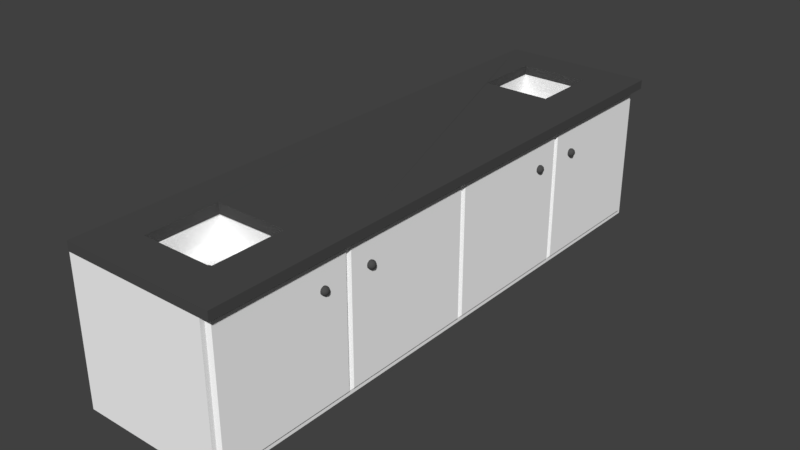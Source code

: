 # Source: Cupboads_Sides_W_Sinks.2.blend  (saved by Blender 2.79.0; exported with 4.5.12 LTS)
import bpy
from mathutils import Matrix  # noqa: F401  (used for matrix-valued properties, if any)

bpy.ops.wm.read_factory_settings(use_empty=True)
scene = bpy.context.scene
scene.name = 'Scene'

# ---- collections
col_collection_1 = bpy.data.collections.new('Collection 1'); scene.collection.children.link(col_collection_1)

# ---- materials (node trees are filled in below, after node groups)
mat_black = bpy.data.materials.new('black')
mat_black.alpha_threshold = 0.0
mat_black.use_transparent_shadow = False
mat_black.diffuse_color = (0.07324, 0.07324, 0.07324, 1.0)
mat_black.roughness = 0.5
mat_black.line_color = (0.0, 0.0, 0.0, 1.0)
mat_white = bpy.data.materials.new('white')
mat_white.alpha_threshold = 0.0
mat_white.use_transparent_shadow = False
mat_white.diffuse_color = (1.0, 1.0, 1.0, 1.0)
mat_white.roughness = 0.5
mat_white.line_color = (0.0, 0.0, 0.0, 1.0)

# ---- material node trees

# ---- world
world_world = bpy.data.worlds.new('World'); scene.world = world_world
world_world.color = (0.05088, 0.05088, 0.05088)
world_world.use_sun_shadow = False
world_world.sun_shadow_jitter_overblur = 0.0
world_world.cycles.sampling_method = 'MANUAL'

# ---- meshes
me_icosphere_003 = bpy.data.meshes.new('Icosphere.003')
me_icosphere_003.from_pydata([(0.0, 0.0, -1.0), (0.7236, -0.5257, -0.4472), (-0.2764, -0.8506, -0.4472), (-0.8944, 0.0, -0.4472), (-0.2764, 0.8506, -0.4472), (0.7236, 0.5257, -0.4472), (0.2764, -0.8506, 0.4472), (-0.7236, -0.5257, 0.4472), (-0.7236, 0.5257, 0.4472), (0.2764, 0.8506, 0.4472), (0.8944, 0.0, 0.4472), (0.0, 0.0, 1.0), (-0.1625, -0.5, -0.8507), (0.4253, -0.309, -0.8507), (0.2629, -0.809, -0.5257), (0.8506, 0.0, -0.5257), (0.4253, 0.309, -0.8507), (-0.5257, 0.0, -0.8507), (-0.6882, -0.5, -0.5257), (-0.1625, 0.5, -0.8507), (-0.6882, 0.5, -0.5257), (0.2629, 0.809, -0.5257), (0.9511, -0.309, 0.0), (0.9511, 0.309, 0.0), (0.0, -1.0, 0.0), (0.5878, -0.809, 0.0), (-0.9511, -0.309, 0.0), (-0.5878, -0.809, 0.0), (-0.5878, 0.809, 0.0), (-0.9511, 0.309, 0.0), (0.5878, 0.809, 0.0), (0.0, 1.0, 0.0), (0.6882, -0.5, 0.5257), (-0.2629, -0.809, 0.5257), (-0.8506, 0.0, 0.5257), (-0.2629, 0.809, 0.5257), (0.6882, 0.5, 0.5257), (0.1625, -0.5, 0.8507), (0.5257, 0.0, 0.8507), (-0.4253, -0.309, 0.8507), (-0.4253, 0.309, 0.8507), (0.1625, 0.5, 0.8507)], [], [(0, 13, 12), (1, 13, 15), (0, 12, 17), (0, 17, 19), (0, 19, 16), (1, 15, 22), (2, 14, 24), (3, 18, 26), (4, 20, 28), (5, 21, 30), (1, 22, 25), (2, 24, 27), (3, 26, 29), (4, 28, 31), (5, 30, 23), (6, 32, 37), (7, 33, 39), (8, 34, 40), (9, 35, 41), (10, 36, 38), (38, 41, 11), (38, 36, 41), (36, 9, 41), (41, 40, 11), (41, 35, 40), (35, 8, 40), (40, 39, 11), (40, 34, 39), (34, 7, 39), (39, 37, 11), (39, 33, 37), (33, 6, 37), (37, 38, 11), (37, 32, 38), (32, 10, 38), (23, 36, 10), (23, 30, 36), (30, 9, 36), (31, 35, 9), (31, 28, 35), (28, 8, 35), (29, 34, 8), (29, 26, 34), (26, 7, 34), (27, 33, 7), (27, 24, 33), (24, 6, 33), (25, 32, 6), (25, 22, 32), (22, 10, 32), (30, 31, 9), (30, 21, 31), (21, 4, 31), (28, 29, 8), (28, 20, 29), (20, 3, 29), (26, 27, 7), (26, 18, 27), (18, 2, 27), (24, 25, 6), (24, 14, 25), (14, 1, 25), (22, 23, 10), (22, 15, 23), (15, 5, 23), (16, 21, 5), (16, 19, 21), (19, 4, 21), (19, 20, 4), (19, 17, 20), (17, 3, 20), (17, 18, 3), (17, 12, 18), (12, 2, 18), (15, 16, 5), (15, 13, 16), (13, 0, 16), (12, 14, 2), (12, 13, 14), (13, 1, 14)])
me_icosphere_003.polygons.foreach_set('use_smooth', [True] * 80)
me_icosphere_003.materials.append(mat_black)
me_icosphere_003.use_remesh_preserve_volume = False
me_icosphere_003.use_remesh_preserve_attributes = False
me_icosphere_003.use_mirror_vertex_groups = False
me_icosphere_003.update()
me_icosphere_002 = bpy.data.meshes.new('Icosphere.002')
me_icosphere_002.from_pydata([(0.0, 0.0, -1.0), (0.7236, -0.5257, -0.4472), (-0.2764, -0.8506, -0.4472), (-0.8944, 0.0, -0.4472), (-0.2764, 0.8506, -0.4472), (0.7236, 0.5257, -0.4472), (0.2764, -0.8506, 0.4472), (-0.7236, -0.5257, 0.4472), (-0.7236, 0.5257, 0.4472), (0.2764, 0.8506, 0.4472), (0.8944, 0.0, 0.4472), (0.0, 0.0, 1.0), (-0.1625, -0.5, -0.8507), (0.4253, -0.309, -0.8507), (0.2629, -0.809, -0.5257), (0.8506, 0.0, -0.5257), (0.4253, 0.309, -0.8507), (-0.5257, 0.0, -0.8507), (-0.6882, -0.5, -0.5257), (-0.1625, 0.5, -0.8507), (-0.6882, 0.5, -0.5257), (0.2629, 0.809, -0.5257), (0.9511, -0.309, 0.0), (0.9511, 0.309, 0.0), (0.0, -1.0, 0.0), (0.5878, -0.809, 0.0), (-0.9511, -0.309, 0.0), (-0.5878, -0.809, 0.0), (-0.5878, 0.809, 0.0), (-0.9511, 0.309, 0.0), (0.5878, 0.809, 0.0), (0.0, 1.0, 0.0), (0.6882, -0.5, 0.5257), (-0.2629, -0.809, 0.5257), (-0.8506, 0.0, 0.5257), (-0.2629, 0.809, 0.5257), (0.6882, 0.5, 0.5257), (0.1625, -0.5, 0.8507), (0.5257, 0.0, 0.8507), (-0.4253, -0.309, 0.8507), (-0.4253, 0.309, 0.8507), (0.1625, 0.5, 0.8507)], [], [(0, 13, 12), (1, 13, 15), (0, 12, 17), (0, 17, 19), (0, 19, 16), (1, 15, 22), (2, 14, 24), (3, 18, 26), (4, 20, 28), (5, 21, 30), (1, 22, 25), (2, 24, 27), (3, 26, 29), (4, 28, 31), (5, 30, 23), (6, 32, 37), (7, 33, 39), (8, 34, 40), (9, 35, 41), (10, 36, 38), (38, 41, 11), (38, 36, 41), (36, 9, 41), (41, 40, 11), (41, 35, 40), (35, 8, 40), (40, 39, 11), (40, 34, 39), (34, 7, 39), (39, 37, 11), (39, 33, 37), (33, 6, 37), (37, 38, 11), (37, 32, 38), (32, 10, 38), (23, 36, 10), (23, 30, 36), (30, 9, 36), (31, 35, 9), (31, 28, 35), (28, 8, 35), (29, 34, 8), (29, 26, 34), (26, 7, 34), (27, 33, 7), (27, 24, 33), (24, 6, 33), (25, 32, 6), (25, 22, 32), (22, 10, 32), (30, 31, 9), (30, 21, 31), (21, 4, 31), (28, 29, 8), (28, 20, 29), (20, 3, 29), (26, 27, 7), (26, 18, 27), (18, 2, 27), (24, 25, 6), (24, 14, 25), (14, 1, 25), (22, 23, 10), (22, 15, 23), (15, 5, 23), (16, 21, 5), (16, 19, 21), (19, 4, 21), (19, 20, 4), (19, 17, 20), (17, 3, 20), (17, 18, 3), (17, 12, 18), (12, 2, 18), (15, 16, 5), (15, 13, 16), (13, 0, 16), (12, 14, 2), (12, 13, 14), (13, 1, 14)])
me_icosphere_002.polygons.foreach_set('use_smooth', [True] * 80)
me_icosphere_002.materials.append(mat_black)
me_icosphere_002.use_remesh_preserve_volume = False
me_icosphere_002.use_remesh_preserve_attributes = False
me_icosphere_002.use_mirror_vertex_groups = False
me_icosphere_002.update()
me_icosphere_001 = bpy.data.meshes.new('Icosphere.001')
me_icosphere_001.from_pydata([(0.0, 0.0, -1.0), (0.7236, -0.5257, -0.4472), (-0.2764, -0.8506, -0.4472), (-0.8944, 0.0, -0.4472), (-0.2764, 0.8506, -0.4472), (0.7236, 0.5257, -0.4472), (0.2764, -0.8506, 0.4472), (-0.7236, -0.5257, 0.4472), (-0.7236, 0.5257, 0.4472), (0.2764, 0.8506, 0.4472), (0.8944, 0.0, 0.4472), (0.0, 0.0, 1.0), (-0.1625, -0.5, -0.8507), (0.4253, -0.309, -0.8507), (0.2629, -0.809, -0.5257), (0.8506, 0.0, -0.5257), (0.4253, 0.309, -0.8507), (-0.5257, 0.0, -0.8507), (-0.6882, -0.5, -0.5257), (-0.1625, 0.5, -0.8507), (-0.6882, 0.5, -0.5257), (0.2629, 0.809, -0.5257), (0.9511, -0.309, 0.0), (0.9511, 0.309, 0.0), (0.0, -1.0, 0.0), (0.5878, -0.809, 0.0), (-0.9511, -0.309, 0.0), (-0.5878, -0.809, 0.0), (-0.5878, 0.809, 0.0), (-0.9511, 0.309, 0.0), (0.5878, 0.809, 0.0), (0.0, 1.0, 0.0), (0.6882, -0.5, 0.5257), (-0.2629, -0.809, 0.5257), (-0.8506, 0.0, 0.5257), (-0.2629, 0.809, 0.5257), (0.6882, 0.5, 0.5257), (0.1625, -0.5, 0.8507), (0.5257, 0.0, 0.8507), (-0.4253, -0.309, 0.8507), (-0.4253, 0.309, 0.8507), (0.1625, 0.5, 0.8507)], [], [(0, 13, 12), (1, 13, 15), (0, 12, 17), (0, 17, 19), (0, 19, 16), (1, 15, 22), (2, 14, 24), (3, 18, 26), (4, 20, 28), (5, 21, 30), (1, 22, 25), (2, 24, 27), (3, 26, 29), (4, 28, 31), (5, 30, 23), (6, 32, 37), (7, 33, 39), (8, 34, 40), (9, 35, 41), (10, 36, 38), (38, 41, 11), (38, 36, 41), (36, 9, 41), (41, 40, 11), (41, 35, 40), (35, 8, 40), (40, 39, 11), (40, 34, 39), (34, 7, 39), (39, 37, 11), (39, 33, 37), (33, 6, 37), (37, 38, 11), (37, 32, 38), (32, 10, 38), (23, 36, 10), (23, 30, 36), (30, 9, 36), (31, 35, 9), (31, 28, 35), (28, 8, 35), (29, 34, 8), (29, 26, 34), (26, 7, 34), (27, 33, 7), (27, 24, 33), (24, 6, 33), (25, 32, 6), (25, 22, 32), (22, 10, 32), (30, 31, 9), (30, 21, 31), (21, 4, 31), (28, 29, 8), (28, 20, 29), (20, 3, 29), (26, 27, 7), (26, 18, 27), (18, 2, 27), (24, 25, 6), (24, 14, 25), (14, 1, 25), (22, 23, 10), (22, 15, 23), (15, 5, 23), (16, 21, 5), (16, 19, 21), (19, 4, 21), (19, 20, 4), (19, 17, 20), (17, 3, 20), (17, 18, 3), (17, 12, 18), (12, 2, 18), (15, 16, 5), (15, 13, 16), (13, 0, 16), (12, 14, 2), (12, 13, 14), (13, 1, 14)])
me_icosphere_001.polygons.foreach_set('use_smooth', [True] * 80)
me_icosphere_001.materials.append(mat_black)
me_icosphere_001.use_remesh_preserve_volume = False
me_icosphere_001.use_remesh_preserve_attributes = False
me_icosphere_001.use_mirror_vertex_groups = False
me_icosphere_001.update()
me_icosphere = bpy.data.meshes.new('Icosphere')
me_icosphere.from_pydata([(0.0, 0.0, -1.0), (0.7236, -0.5257, -0.4472), (-0.2764, -0.8506, -0.4472), (-0.8944, 0.0, -0.4472), (-0.2764, 0.8506, -0.4472), (0.7236, 0.5257, -0.4472), (0.2764, -0.8506, 0.4472), (-0.7236, -0.5257, 0.4472), (-0.7236, 0.5257, 0.4472), (0.2764, 0.8506, 0.4472), (0.8944, 0.0, 0.4472), (0.0, 0.0, 1.0), (-0.1625, -0.5, -0.8507), (0.4253, -0.309, -0.8507), (0.2629, -0.809, -0.5257), (0.8506, 0.0, -0.5257), (0.4253, 0.309, -0.8507), (-0.5257, 0.0, -0.8507), (-0.6882, -0.5, -0.5257), (-0.1625, 0.5, -0.8507), (-0.6882, 0.5, -0.5257), (0.2629, 0.809, -0.5257), (0.9511, -0.309, 0.0), (0.9511, 0.309, 0.0), (0.0, -1.0, 0.0), (0.5878, -0.809, 0.0), (-0.9511, -0.309, 0.0), (-0.5878, -0.809, 0.0), (-0.5878, 0.809, 0.0), (-0.9511, 0.309, 0.0), (0.5878, 0.809, 0.0), (0.0, 1.0, 0.0), (0.6882, -0.5, 0.5257), (-0.2629, -0.809, 0.5257), (-0.8506, 0.0, 0.5257), (-0.2629, 0.809, 0.5257), (0.6882, 0.5, 0.5257), (0.1625, -0.5, 0.8507), (0.5257, 0.0, 0.8507), (-0.4253, -0.309, 0.8507), (-0.4253, 0.309, 0.8507), (0.1625, 0.5, 0.8507)], [], [(0, 13, 12), (1, 13, 15), (0, 12, 17), (0, 17, 19), (0, 19, 16), (1, 15, 22), (2, 14, 24), (3, 18, 26), (4, 20, 28), (5, 21, 30), (1, 22, 25), (2, 24, 27), (3, 26, 29), (4, 28, 31), (5, 30, 23), (6, 32, 37), (7, 33, 39), (8, 34, 40), (9, 35, 41), (10, 36, 38), (38, 41, 11), (38, 36, 41), (36, 9, 41), (41, 40, 11), (41, 35, 40), (35, 8, 40), (40, 39, 11), (40, 34, 39), (34, 7, 39), (39, 37, 11), (39, 33, 37), (33, 6, 37), (37, 38, 11), (37, 32, 38), (32, 10, 38), (23, 36, 10), (23, 30, 36), (30, 9, 36), (31, 35, 9), (31, 28, 35), (28, 8, 35), (29, 34, 8), (29, 26, 34), (26, 7, 34), (27, 33, 7), (27, 24, 33), (24, 6, 33), (25, 32, 6), (25, 22, 32), (22, 10, 32), (30, 31, 9), (30, 21, 31), (21, 4, 31), (28, 29, 8), (28, 20, 29), (20, 3, 29), (26, 27, 7), (26, 18, 27), (18, 2, 27), (24, 25, 6), (24, 14, 25), (14, 1, 25), (22, 23, 10), (22, 15, 23), (15, 5, 23), (16, 21, 5), (16, 19, 21), (19, 4, 21), (19, 20, 4), (19, 17, 20), (17, 3, 20), (17, 18, 3), (17, 12, 18), (12, 2, 18), (15, 16, 5), (15, 13, 16), (13, 0, 16), (12, 14, 2), (12, 13, 14), (13, 1, 14)])
me_icosphere.polygons.foreach_set('use_smooth', [True] * 80)
me_icosphere.materials.append(mat_black)
me_icosphere.use_remesh_preserve_volume = False
me_icosphere.use_remesh_preserve_attributes = False
me_icosphere.use_mirror_vertex_groups = False
me_icosphere.update()
me_cube = bpy.data.meshes.new('Cube')
me_cube.from_pydata([(0.558, -3.444, 0.7256), (0.4725, -3.358, 0.5976), (0.5174, -3.403, 0.6276), (0.5475, -3.433, 0.6726), (-0.4611, -3.444, 0.7256), (-0.3796, -3.341, 0.6015), (-0.4205, -3.403, 0.6276), (-0.4506, -3.433, 0.6726), (0.558, -2.425, 0.7256), (0.4725, -2.51, 0.5976), (0.5174, -2.465, 0.6276), (0.5475, -2.435, 0.6726), (-0.4611, -2.425, 0.7256), (-0.3796, -2.493, 0.6015), (-0.4205, -2.465, 0.6276), (-0.4506, -2.435, 0.6726), (-0.09944, -2.875, 0.5976), (-0.1154, -2.862, 0.5976), (-0.08635, -2.891, 0.5976), (-0.07663, -2.909, 0.5976), (-0.07064, -2.929, 0.5976), (-0.06862, -2.949, 0.5976), (-0.07064, -2.97, 0.5976), (-0.07663, -2.989, 0.5976), (-0.08635, -3.008, 0.5976), (-0.09944, -3.024, 0.5976), (-0.1154, -3.037, 0.5976), (-0.1336, -2.852, 0.5976), (-0.1533, -2.846, 0.5976), (-0.1533, -3.052, 0.5976), (-0.1336, -3.046, 0.5976), (-0.1984, -2.829, 0.6015), (-0.1779, -2.827, 0.6015), (-0.1779, -3.037, 0.6015), (-0.2182, -2.835, 0.6015), (-0.2182, -3.029, 0.6015), (-0.1984, -3.035, 0.6015), (-0.2364, -2.844, 0.6015), (-0.2523, -2.857, 0.6015), (-0.2654, -2.873, 0.6015), (-0.2751, -2.892, 0.6015), (-0.2654, -2.99, 0.6015), (-0.2523, -3.006, 0.6015), (-0.2364, -3.019, 0.6015), (-0.2811, -2.911, 0.6015), (-0.2751, -2.972, 0.6015), (-0.2811, -2.952, 0.6015), (-0.2831, -2.932, 0.6015), (0.5267, 2.512, 0.782), (0.4138, 2.625, 0.3836), (0.454, 2.585, 0.4105), (0.4809, 2.558, 0.4507), (-0.4585, 2.512, 0.782), (-0.3455, 2.625, 0.3836), (-0.3858, 2.585, 0.4105), (-0.4126, 2.558, 0.4507), (0.5267, 3.497, 0.782), (0.4138, 3.384, 0.3836), (0.454, 3.425, 0.4105), (0.4809, 3.452, 0.4507), (-0.4585, 3.497, 0.782), (-0.3455, 3.384, 0.3836), (-0.3858, 3.425, 0.4105), (-0.4126, 3.452, 0.4507), (-0.1649, 3.086, 0.3836), (-0.1649, 2.897, 0.3836), (1.04, 3.902, -0.9021), (1.04, -3.902, -0.9021), (-1.0, -4.0, -1.0), (-1.0, 4.0, -1.0), (1.04, 3.902, 0.9021), (1.04, -3.902, 0.9021), (-1.0, -4.0, 1.0), (-1.0, 4.0, 1.0), (1.04, 0.04, -0.9021), (1.04, 3.902, -9.34e-08), (1.04, -3.902, 1.401e-07), (1.04, 0.04, 0.9021), (1.04, -2.04, -0.9021), (1.04, 3.902, 0.5), (1.04, -3.902, 0.5), (1.04, -2.04, 0.9021), (1.04, 2.04, -0.9021), (1.04, 3.902, -0.5), (1.04, -3.902, -0.5), (1.04, 2.04, 0.9021), (1.0, -2.0, -1.0), (1.0, -4.0, -1.0), (1.0, 4.0, 0.5), (1.0, 4.0, 1.0), (1.0, -4.0, 0.5), (1.0, -4.0, 1.0), (1.0, -2.0, 1.0), (1.0, 2.0, -1.0), (1.0, 0.0, -1.0), (1.0, 4.0, -0.5), (1.0, 4.0, 0.0), (1.0, -4.0, -0.5), (1.0, -4.0, 0.0), (1.0, 2.0, 1.0), (1.0, -1.907e-06, 1.0), (1.0, 4.0, -1.0), (1.0, 3.942, 0.5), (1.0, 3.942, 0.9421), (1.0, 3.942, -0.5), (1.0, 3.942, -5.525e-08), (1.0, 3.942, -0.9421), (1.04, 1.96, -0.9021), (1.04, 1.96, 0.9021), (1.0, 2.0, -0.9421), (1.04, -0.04, -0.9021), (1.0, 2.0, 0.9421), (1.04, -0.04, 0.9021), (1.04, -1.96, -0.9021), (1.0, -3.942, -0.9421), (1.0, -3.942, 0.5), (1.0, -3.942, 0.9421), (1.04, -1.96, 0.9021), (1.0, -3.942, -0.5), (1.0, -3.942, 8.287e-08), (1.0, 0.0, -0.9421), (1.0, -2.0, -0.9421), (1.0, -1.907e-06, 0.9421), (1.0, -2.0, 0.9421), (-0.4585, 3.497, 1.008), (-0.4585, 2.512, 1.008), (0.5267, 3.497, 1.008), (0.5267, 2.512, 1.008), (-0.4611, -2.425, 0.962), (-0.4611, -3.444, 0.9607), (0.558, -2.425, 0.962), (0.558, -3.444, 0.9607)], [(64, 61), (65, 53)], [(8, 0, 131, 130), (12, 8, 130, 128), (4, 12, 128, 129), (0, 4, 129, 131), (5, 6, 2, 1), (6, 7, 3, 2), (7, 4, 0, 3), (13, 14, 6, 5), (14, 15, 7, 6), (15, 12, 4, 7), (9, 10, 14, 13), (10, 11, 15, 14), (11, 8, 12, 15), (1, 9, 13, 32, 28, 27, 17, 16, 18, 19, 20, 21, 22, 23, 24, 25, 26, 30, 29, 33, 5), (1, 2, 10, 9), (2, 3, 11, 10), (3, 0, 8, 11), (13, 5, 33, 36, 35, 43, 42, 41, 45, 46, 47, 44, 40, 39, 38, 37, 34, 31, 32), (56, 48, 127, 126), (60, 56, 126, 124), (52, 60, 124, 125), (48, 52, 125, 127), (53, 54, 50, 49), (54, 55, 51, 50), (55, 52, 48, 51), (61, 62, 54, 53), (62, 63, 55, 54), (63, 60, 52, 55), (57, 58, 62, 61), (58, 59, 63, 62), (59, 56, 60, 63), (49, 50, 58, 57), (50, 51, 59, 58), (51, 48, 56, 59), (101, 93, 94, 86, 87, 68, 69), (87, 97, 98, 90, 91, 72, 68), (68, 72, 73, 69), (89, 88, 96, 95, 101, 69, 73), (121, 114, 87, 86), (103, 102, 88, 89), (115, 116, 91, 90), (116, 123, 92, 91), (109, 120, 94, 93), (105, 104, 95, 96), (118, 119, 98, 97), (122, 111, 99, 100), (120, 121, 86, 94), (102, 105, 96, 88), (119, 115, 90, 98), (123, 122, 100, 92), (106, 109, 93, 101), (104, 106, 101, 95), (114, 118, 97, 87), (111, 103, 89, 99), (79, 70, 85, 82, 66, 83, 75), (78, 81, 71, 80, 76, 84, 67), (110, 112, 117, 113), (107, 108, 77, 74), (70, 79, 102, 103), (75, 83, 104, 105), (79, 75, 105, 102), (66, 82, 109, 106), (83, 66, 106, 104), (85, 70, 103, 111), (82, 85, 111, 109), (107, 74, 120, 109), (77, 108, 111, 122), (74, 77, 122, 120), (108, 107, 109, 111), (78, 67, 114, 121), (80, 71, 116, 115), (71, 81, 123, 116), (84, 76, 119, 118), (76, 80, 115, 119), (67, 84, 118, 114), (81, 78, 121, 123), (110, 113, 121, 120), (117, 112, 122, 123), (113, 117, 123, 121), (112, 110, 120, 122), (73, 72, 128, 130, 131, 91, 89, 127, 125, 124), (124, 126, 127, 89, 73), (91, 131, 129, 128, 72)])
me_cube.materials.append(mat_white)
me_cube.use_remesh_preserve_volume = False
me_cube.use_remesh_preserve_attributes = False
me_cube.use_mirror_vertex_groups = False
me_cube.update()
me_cube_001 = bpy.data.meshes.new('Cube.001')
me_cube_001.from_pydata([(-0.9956, -4.19, 0.3994), (-0.9956, 4.36, 0.3994), (1.344, 4.36, 0.3994), (1.344, -4.19, 0.3994), (1.344, -2.053, 0.3994), (1.344, 2.222, 0.3994), (1.344, 0.08477, 0.3994), (1.344, -2.053, 0.5257), (1.344, -4.19, 0.5257), (1.344, 4.36, 0.5257), (-0.9956, 4.36, 0.5257), (-0.9956, -4.19, 0.5257), (1.344, 2.222, 0.5257), (1.344, 0.08477, 0.5257), (-0.3987, 3.795, 0.5293), (-0.3987, 3.795, 0.3958), (-0.3987, 2.768, 0.5293), (-0.3987, 2.768, 0.3958), (0.6574, 2.768, 0.5293), (0.6574, 2.768, 0.3958), (0.6574, 3.795, 0.3958), (0.6574, 3.795, 0.5293), (0.6574, 2.852, 0.5293), (0.6574, 2.852, 0.3958), (-0.4193, -2.509, 0.3907), (-0.4193, -2.509, 0.5315), (-0.4193, -3.587, 0.5311), (-0.4193, -3.587, 0.391), (0.6894, -3.587, 0.391), (0.6894, -3.587, 0.5311), (0.6894, -2.509, 0.5311), (0.6894, -2.509, 0.391)], [], [(8, 11, 0, 3), (11, 10, 1, 0), (9, 10, 14, 21, 22, 12), (5, 6, 4, 3, 28, 31, 24, 1, 15, 17, 19, 23), (9, 12, 5, 2), (13, 7, 4, 6), (10, 9, 2, 1), (12, 13, 6, 5), (7, 8, 3, 4), (20, 21, 14, 15), (20, 15, 1, 2, 5, 23), (15, 14, 16, 17), (19, 18, 22, 21, 20, 23), (12, 22, 18, 16, 14, 10, 25, 30, 29, 8, 7, 13), (17, 16, 18, 19), (8, 29, 26, 25, 10, 11), (31, 30, 25, 24), (1, 24, 27, 28, 3, 0), (24, 25, 26, 27), (28, 29, 30, 31), (27, 26, 29, 28)])
me_cube_001.materials.append(mat_black)
me_cube_001.use_remesh_preserve_volume = False
me_cube_001.use_remesh_preserve_attributes = False
me_cube_001.use_mirror_vertex_groups = False
me_cube_001.update()

# ---- objects
ob_icosphere_003 = bpy.data.objects.new('Icosphere.003', me_icosphere_003)
ob_icosphere_002 = bpy.data.objects.new('Icosphere.002', me_icosphere_002)
ob_icosphere_001 = bpy.data.objects.new('Icosphere.001', me_icosphere_001)
ob_icosphere = bpy.data.objects.new('Icosphere', me_icosphere)
ob_cube = bpy.data.objects.new('Cube', me_cube)
ob_table_top = bpy.data.objects.new('Table Top', me_cube_001)

# ---- transforms, parenting, visibility, modifiers, constraints
ob_icosphere_003.location = (1.058, 2.363, 0.5393)
ob_icosphere_003.scale = (0.05783, 0.05783, 0.05783)
ob_icosphere_003.lineart.crease_threshold = 0.0
ob_icosphere_002.location = (1.054, 1.624, 0.5493)
ob_icosphere_002.scale = (0.05783, 0.05783, 0.05783)
ob_icosphere_002.lineart.crease_threshold = 0.0
ob_icosphere_001.location = (1.058, -1.66, 0.5618)
ob_icosphere_001.scale = (0.05783, 0.05783, 0.05783)
ob_icosphere_001.lineart.crease_threshold = 0.0
ob_icosphere.location = (1.052, -2.39, 0.5617)
ob_icosphere.scale = (0.05783, 0.05783, 0.05783)
ob_icosphere.lineart.crease_threshold = 0.0
ob_cube.location = (0.0, 0.0, 0.0)
ob_cube.lock_rotations_4d = False
ob_cube.empty_display_type = 'ARROWS'
ob_cube.lineart.crease_threshold = 0.0
ob_table_top.location = (-0.08913, -0.07275, 0.5872)
ob_table_top.scale = (0.9129, 0.9392, 1.0)
ob_table_top.lock_rotations_4d = False
ob_table_top.empty_display_type = 'ARROWS'
ob_table_top.lineart.crease_threshold = 0.0

# ---- collection membership
col_collection_1.objects.link(ob_icosphere_003)
col_collection_1.objects.link(ob_icosphere_002)
col_collection_1.objects.link(ob_icosphere_001)
col_collection_1.objects.link(ob_icosphere)
col_collection_1.objects.link(ob_cube)
col_collection_1.objects.link(ob_table_top)

# ---- scene / render settings (as saved in the file)
scene.frame_start = 1; scene.frame_end = 250; scene.frame_set(1)
scene.render.engine = 'BLENDER_EEVEE_NEXT'
scene.render.resolution_percentage = 50
scene.render.dither_intensity = 0.0
scene.cycles.use_denoising = False
scene.cycles.samples = 128
scene.cycles.sampling_pattern = 'TABULATED_SOBOL'
scene.cycles.use_adaptive_sampling = False
scene.cycles.use_light_tree = False
scene.cycles.blur_glossy = 0.0
scene.cycles.sample_clamp_indirect = 0.0
scene.view_settings.view_transform = 'Standard'
bpy.context.view_layer.update()

# ---- added for rendering (the .blend has no active camera and no usable light): camera, sun
cam_auto = bpy.data.cameras.new('AutoCamera')
cam_auto.lens = 50.0
cam_auto.sensor_width = 36.0
cam_auto.clip_end = 1000.0
ob_auto_camera = bpy.data.objects.new('AutoCamera', cam_auto)
scene.collection.objects.link(ob_auto_camera)
ob_auto_camera.location = (8.00332, -9.51431, 6.40677)
ob_auto_camera.rotation_euler = (1.09748, -7.21219e-08, 0.694738)
scene.camera = ob_auto_camera
light_auto_sun = bpy.data.lights.new('AutoSun', 'SUN')
light_auto_sun.energy = 3.0
light_auto_sun.angle = 0.0523599
ob_auto_sun = bpy.data.objects.new('AutoSun', light_auto_sun)
scene.collection.objects.link(ob_auto_sun)
ob_auto_sun.rotation_euler = (0.872665, 0.174533, 0.523599)
bpy.context.view_layer.update()
